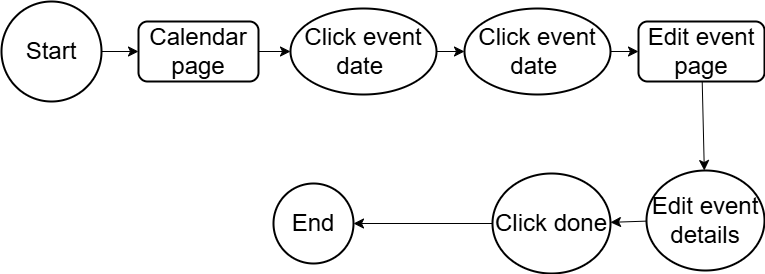

The diagram above was exported from draw.io. Its source (the exported page's mxGraphModel, read from the mxfile embedded in the PNG):
<mxGraphModel dx="1424" dy="596" grid="0" gridSize="10" guides="1" tooltips="1" connect="1" arrows="1" fold="1" page="0" pageScale="1" pageWidth="850" pageHeight="1100" math="0" shadow="0">
  <root>
    <mxCell id="0" />
    <mxCell id="1" parent="0" />
    <mxCell id="HNVrnerPlnTuIpiYP67X-1" value="" style="edgeStyle=none;curved=1;rounded=0;orthogonalLoop=1;jettySize=auto;html=1;fontSize=12;startSize=8;endSize=8;" parent="1" source="HNVrnerPlnTuIpiYP67X-2" target="HNVrnerPlnTuIpiYP67X-4" edge="1">
      <mxGeometry relative="1" as="geometry" />
    </mxCell>
    <mxCell id="HNVrnerPlnTuIpiYP67X-2" value="&lt;font style=&quot;font-size: 24px;&quot;&gt;Start&lt;/font&gt;" style="strokeWidth=2;html=1;shape=mxgraph.flowchart.start_2;whiteSpace=wrap;" parent="1" vertex="1">
      <mxGeometry x="-202" y="266" width="100" height="100" as="geometry" />
    </mxCell>
    <mxCell id="HNVrnerPlnTuIpiYP67X-3" value="" style="edgeStyle=none;curved=1;rounded=0;orthogonalLoop=1;jettySize=auto;html=1;fontSize=12;startSize=8;endSize=8;" parent="1" source="HNVrnerPlnTuIpiYP67X-4" target="HNVrnerPlnTuIpiYP67X-5" edge="1">
      <mxGeometry relative="1" as="geometry" />
    </mxCell>
    <mxCell id="HNVrnerPlnTuIpiYP67X-4" value="&lt;font style=&quot;font-size: 24px;&quot;&gt;Calendar page&lt;/font&gt;" style="rounded=1;whiteSpace=wrap;html=1;strokeWidth=2;" parent="1" vertex="1">
      <mxGeometry x="-65" y="286" width="120" height="60" as="geometry" />
    </mxCell>
    <mxCell id="HNVrnerPlnTuIpiYP67X-9" value="" style="edgeStyle=none;curved=1;rounded=0;orthogonalLoop=1;jettySize=auto;html=1;fontSize=12;startSize=8;endSize=8;" parent="1" source="HNVrnerPlnTuIpiYP67X-5" target="HNVrnerPlnTuIpiYP67X-8" edge="1">
      <mxGeometry relative="1" as="geometry" />
    </mxCell>
    <mxCell id="HNVrnerPlnTuIpiYP67X-5" value="&lt;font style=&quot;font-size: 24px;&quot;&gt;Click event date&amp;nbsp;&lt;/font&gt;" style="ellipse;whiteSpace=wrap;html=1;rounded=1;strokeWidth=2;" parent="1" vertex="1">
      <mxGeometry x="87" y="273" width="146" height="86" as="geometry" />
    </mxCell>
    <mxCell id="HNVrnerPlnTuIpiYP67X-11" value="" style="edgeStyle=none;curved=1;rounded=0;orthogonalLoop=1;jettySize=auto;html=1;fontSize=12;startSize=8;endSize=8;" parent="1" source="HNVrnerPlnTuIpiYP67X-8" target="HNVrnerPlnTuIpiYP67X-10" edge="1">
      <mxGeometry relative="1" as="geometry" />
    </mxCell>
    <mxCell id="HNVrnerPlnTuIpiYP67X-8" value="&lt;font style=&quot;font-size: 24px;&quot;&gt;Click event date&amp;nbsp;&lt;/font&gt;" style="ellipse;whiteSpace=wrap;html=1;rounded=1;strokeWidth=2;" parent="1" vertex="1">
      <mxGeometry x="261" y="273" width="146" height="86" as="geometry" />
    </mxCell>
    <mxCell id="HNVrnerPlnTuIpiYP67X-14" value="" style="edgeStyle=none;curved=1;rounded=0;orthogonalLoop=1;jettySize=auto;html=1;fontSize=12;startSize=8;endSize=8;" parent="1" source="HNVrnerPlnTuIpiYP67X-10" target="HNVrnerPlnTuIpiYP67X-13" edge="1">
      <mxGeometry relative="1" as="geometry" />
    </mxCell>
    <mxCell id="HNVrnerPlnTuIpiYP67X-10" value="&lt;font style=&quot;font-size: 24px;&quot;&gt;Edit event page&lt;/font&gt;" style="rounded=1;whiteSpace=wrap;html=1;strokeWidth=2;" parent="1" vertex="1">
      <mxGeometry x="435" y="286" width="126" height="60" as="geometry" />
    </mxCell>
    <mxCell id="HNVrnerPlnTuIpiYP67X-16" value="" style="edgeStyle=none;curved=1;rounded=0;orthogonalLoop=1;jettySize=auto;html=1;fontSize=12;startSize=8;endSize=8;" parent="1" source="HNVrnerPlnTuIpiYP67X-13" target="HNVrnerPlnTuIpiYP67X-15" edge="1">
      <mxGeometry relative="1" as="geometry" />
    </mxCell>
    <mxCell id="HNVrnerPlnTuIpiYP67X-13" value="&lt;font style=&quot;font-size: 24px;&quot;&gt;Edit event details&lt;/font&gt;" style="ellipse;whiteSpace=wrap;html=1;rounded=1;strokeWidth=2;" parent="1" vertex="1">
      <mxGeometry x="443" y="435" width="118" height="100" as="geometry" />
    </mxCell>
    <mxCell id="HNVrnerPlnTuIpiYP67X-18" value="" style="edgeStyle=none;curved=1;rounded=0;orthogonalLoop=1;jettySize=auto;html=1;fontSize=12;startSize=8;endSize=8;" parent="1" source="HNVrnerPlnTuIpiYP67X-15" target="HNVrnerPlnTuIpiYP67X-17" edge="1">
      <mxGeometry relative="1" as="geometry" />
    </mxCell>
    <mxCell id="HNVrnerPlnTuIpiYP67X-15" value="&lt;span style=&quot;font-size: 24px;&quot;&gt;Click done&lt;/span&gt;" style="ellipse;whiteSpace=wrap;html=1;rounded=1;strokeWidth=2;" parent="1" vertex="1">
      <mxGeometry x="289" y="438" width="118" height="100" as="geometry" />
    </mxCell>
    <mxCell id="HNVrnerPlnTuIpiYP67X-17" value="&lt;font style=&quot;font-size: 24px;&quot;&gt;End&lt;/font&gt;" style="ellipse;whiteSpace=wrap;html=1;rounded=1;strokeWidth=2;" parent="1" vertex="1">
      <mxGeometry x="70" y="448" width="80" height="80" as="geometry" />
    </mxCell>
  </root>
</mxGraphModel>